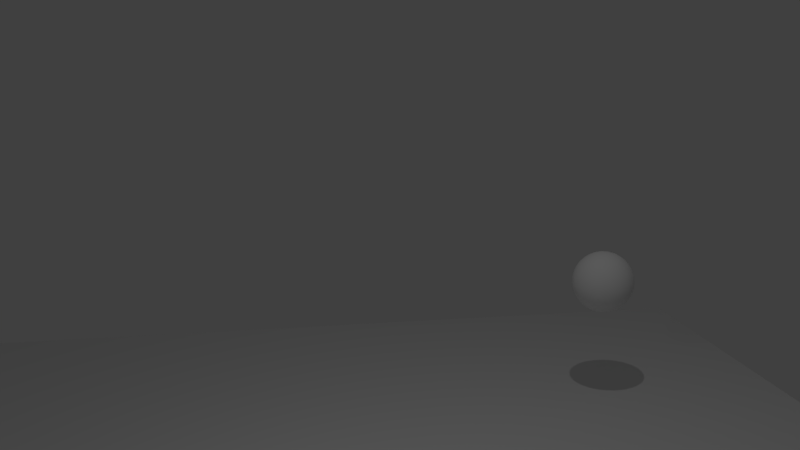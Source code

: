 # Source: labo.blend  (saved by Blender 2.78.0; exported with 4.5.12 LTS)
import bpy
from mathutils import Matrix  # noqa: F401  (used for matrix-valued properties, if any)

bpy.ops.wm.read_factory_settings(use_empty=True)
scene = bpy.context.scene
scene.name = 'Scene'

# ---- collections
col_collection_1 = bpy.data.collections.new('Collection 1'); scene.collection.children.link(col_collection_1)

# ---- materials (node trees are filled in below, after node groups)
mat_material_005 = bpy.data.materials.new('Material.005')
mat_material_005.alpha_threshold = 0.0
mat_material_005.use_transparent_shadow = False
mat_material_005.roughness = 0.5
mat_material_006 = bpy.data.materials.new('Material.006')
mat_material_006.alpha_threshold = 0.0
mat_material_006.use_transparent_shadow = False
mat_material_006.roughness = 0.5

# ---- material node trees

# ---- world
world_world = bpy.data.worlds.new('World'); scene.world = world_world
world_world.color = (0.05088, 0.05088, 0.05088)
world_world.use_sun_shadow = False
world_world.sun_shadow_jitter_overblur = 0.0
world_world.cycles.sampling_method = 'MANUAL'

# ---- cameras
cam_camera_001 = bpy.data.cameras.new('Camera.001')
cam_camera_001.clip_end = 100.0
cam_camera_001.lens = 35.0
cam_camera_001.sensor_width = 32.0
cam_camera_001.sensor_height = 18.0
cam_camera_001.display_size = 2.0
cam_camera_001.dof.focus_distance = 0.0
cam_camera_001.dof.aperture_fstop = 128.0
cam_camera_001.dof.aperture_blades = 6

# ---- lights
light_point = bpy.data.lights.new('Point', 'POINT')
light_point.transmission_factor = 0.0
light_point.energy = 500.0
light_point.shadow_buffer_clip_start = 0.5
light_point.shadow_soft_size = 0.1
light_point.shadow_maximum_resolution = 0.006
light_point.use_absolute_resolution = True
light_lamp = bpy.data.lights.new('Lamp', 'POINT')
light_lamp.transmission_factor = 0.0
light_lamp.cutoff_distance = 30.0
light_lamp.energy = 100.0
light_lamp.shadow_buffer_clip_start = 1.001
light_lamp.shadow_soft_size = 0.1
light_lamp.shadow_maximum_resolution = 0.006
light_lamp.use_absolute_resolution = True

# ---- meshes
me_sphere_069 = bpy.data.meshes.new('Sphere.069')
me_sphere_069.from_pydata([(0.03806, 0.1913, 0.9808), (0.07466, 0.3753, 0.9239), (0.1084, 0.5449, 0.8315), (0.1379, 0.6935, 0.7071), (0.1622, 0.8155, 0.5556), (0.1802, 0.9061, 0.3827), (0.1913, 0.9619, 0.1951), (0.1951, 0.9808, 7.55e-08), (0.1913, 0.9619, -0.1951), (0.1802, 0.9061, -0.3827), (0.1622, 0.8155, -0.5556), (0.1379, 0.6935, -0.7071), (0.1084, 0.5449, -0.8315), (0.07466, 0.3753, -0.9239), (0.03806, 0.1913, -0.9808), (0.07466, 0.1802, 0.9808), (0.1464, 0.3536, 0.9239), (0.2126, 0.5133, 0.8315), (0.2706, 0.6533, 0.7071), (0.3182, 0.7682, 0.5556), (0.3536, 0.8536, 0.3827), (0.3753, 0.9061, 0.1951), (0.3827, 0.9239, 7.55e-08), (0.3753, 0.9061, -0.1951), (0.3536, 0.8536, -0.3827), (0.3182, 0.7682, -0.5556), (0.2706, 0.6533, -0.7071), (0.2126, 0.5133, -0.8315), (0.1464, 0.3536, -0.9239), (0.07466, 0.1802, -0.9808), (0.1084, 0.1622, 0.9808), (0.2126, 0.3182, 0.9239), (0.3087, 0.4619, 0.8315), (0.3928, 0.5879, 0.7071), (0.4619, 0.6913, 0.5556), (0.5133, 0.7682, 0.3827), (0.5449, 0.8155, 0.1951), (0.5556, 0.8315, 7.55e-08), (0.5449, 0.8155, -0.1951), (0.5133, 0.7682, -0.3827), (0.4619, 0.6913, -0.5556), (0.3928, 0.5879, -0.7071), (0.3087, 0.4619, -0.8315), (0.2126, 0.3182, -0.9239), (0.1084, 0.1622, -0.9808), (0.1379, 0.1379, 0.9808), (0.2706, 0.2706, 0.9239), (0.3928, 0.3928, 0.8315), (0.5, 0.5, 0.7071), (0.5879, 0.5879, 0.5556), (0.6533, 0.6533, 0.3827), (0.6935, 0.6935, 0.1951), (0.7071, 0.7071, 7.55e-08), (0.6935, 0.6935, -0.1951), (0.6533, 0.6533, -0.3827), (0.5879, 0.5879, -0.5556), (0.5, 0.5, -0.7071), (0.3928, 0.3928, -0.8315), (0.2706, 0.2706, -0.9239), (0.1379, 0.1379, -0.9808), (0.1622, 0.1084, 0.9808), (0.3182, 0.2126, 0.9239), (0.4619, 0.3087, 0.8315), (0.5879, 0.3928, 0.7071), (0.6913, 0.4619, 0.5556), (0.7682, 0.5133, 0.3827), (0.8155, 0.5449, 0.1951), (0.8315, 0.5556, 7.55e-08), (0.8155, 0.5449, -0.1951), (0.7682, 0.5133, -0.3827), (0.6913, 0.4619, -0.5556), (0.5879, 0.3928, -0.7071), (0.4619, 0.3087, -0.8315), (0.3182, 0.2126, -0.9239), (0.1622, 0.1084, -0.9808), (0.0, -3.258e-07, -1.0), (0.1802, 0.07466, 0.9808), (0.3536, 0.1464, 0.9239), (0.5133, 0.2126, 0.8315), (0.6533, 0.2706, 0.7071), (0.7682, 0.3182, 0.5556), (0.8536, 0.3536, 0.3827), (0.9061, 0.3753, 0.1951), (0.9239, 0.3827, 7.55e-08), (0.9061, 0.3753, -0.1951), (0.8536, 0.3536, -0.3827), (0.7682, 0.3182, -0.5556), (0.6533, 0.2706, -0.7071), (0.5133, 0.2126, -0.8315), (0.3536, 0.1464, -0.9239), (0.1802, 0.07466, -0.9808), (0.1913, 0.03806, 0.9808), (0.3753, 0.07466, 0.9239), (0.5449, 0.1084, 0.8315), (0.6935, 0.1379, 0.7071), (0.8155, 0.1622, 0.5556), (0.9061, 0.1802, 0.3827), (0.9619, 0.1913, 0.1951), (0.9808, 0.1951, 7.55e-08), (0.9619, 0.1913, -0.1951), (0.9061, 0.1802, -0.3827), (0.8155, 0.1622, -0.5556), (0.6935, 0.1379, -0.7071), (0.5449, 0.1084, -0.8315), (0.3753, 0.07466, -0.9239), (0.1913, 0.03806, -0.9808), (0.1951, -3.266e-07, 0.9808), (0.3827, -3.192e-07, 0.9239), (0.5556, -3.117e-07, 0.8315), (0.7071, -3.192e-07, 0.7071), (0.8315, -3.341e-07, 0.5556), (0.9239, -2.745e-07, 0.3827), (0.9808, -3.937e-07, 0.1951), (1.0, -3.788e-07, 7.55e-08), (0.9808, -3.937e-07, -0.1951), (0.9239, -2.298e-07, -0.3827), (0.8315, -3.341e-07, -0.5556), (0.7071, -3.192e-07, -0.7071), (0.5556, -3.415e-07, -0.8315), (0.3827, -3.043e-07, -0.9239), (0.1951, -3.08e-07, -0.9808), (0.1913, -0.03806, 0.9808), (0.3753, -0.07466, 0.9239), (0.5449, -0.1084, 0.8315), (0.6935, -0.138, 0.7071), (0.8155, -0.1622, 0.5556), (0.9061, -0.1802, 0.3827), (0.9619, -0.1913, 0.1951), (0.9808, -0.1951, 7.55e-08), (0.9619, -0.1913, -0.1951), (0.9061, -0.1802, -0.3827), (0.8155, -0.1622, -0.5556), (0.6935, -0.138, -0.7071), (0.5449, -0.1084, -0.8315), (0.3753, -0.07466, -0.9239), (0.1913, -0.03806, -0.9808), (0.1802, -0.07466, 0.9808), (0.3536, -0.1464, 0.9239), (0.5133, -0.2126, 0.8315), (0.6533, -0.2706, 0.7071), (0.7682, -0.3182, 0.5556), (0.8536, -0.3536, 0.3827), (0.9061, -0.3753, 0.1951), (0.9239, -0.3827, 7.55e-08), (0.9061, -0.3753, -0.1951), (0.8536, -0.3536, -0.3827), (0.7682, -0.3182, -0.5556), (0.6533, -0.2706, -0.7071), (0.5133, -0.2126, -0.8315), (0.3536, -0.1464, -0.9239), (0.1802, -0.07466, -0.9808), (0.1622, -0.1084, 0.9808), (0.3182, -0.2126, 0.9239), (0.4619, -0.3087, 0.8315), (0.5879, -0.3928, 0.7071), (0.6913, -0.4619, 0.5556), (0.7682, -0.5133, 0.3827), (0.8155, -0.5449, 0.1951), (0.8315, -0.5556, 7.55e-08), (0.8155, -0.5449, -0.1951), (0.7682, -0.5133, -0.3827), (0.6913, -0.4619, -0.5556), (0.5879, -0.3928, -0.7071), (0.4619, -0.3087, -0.8315), (0.3182, -0.2126, -0.9239), (0.1622, -0.1084, -0.9808), (0.1379, -0.138, 0.9808), (0.2706, -0.2706, 0.9239), (0.3928, -0.3928, 0.8315), (0.5, -0.5, 0.7071), (0.5879, -0.5879, 0.5556), (0.6533, -0.6533, 0.3827), (0.6935, -0.6935, 0.1951), (0.7071, -0.7071, 7.55e-08), (0.6935, -0.6935, -0.1951), (0.6533, -0.6533, -0.3827), (0.5879, -0.5879, -0.5556), (0.5, -0.5, -0.7071), (0.3928, -0.3928, -0.8315), (0.2706, -0.2706, -0.9239), (0.1379, -0.138, -0.9808), (0.1084, -0.1622, 0.9808), (0.2126, -0.3182, 0.9239), (0.3087, -0.4619, 0.8315), (0.3928, -0.5879, 0.7071), (0.4619, -0.6913, 0.5556), (0.5133, -0.7682, 0.3827), (0.5449, -0.8155, 0.1951), (0.5556, -0.8315, 7.55e-08), (0.5449, -0.8155, -0.1951), (0.5133, -0.7682, -0.3827), (0.4619, -0.6913, -0.5556), (0.3928, -0.5879, -0.7071), (0.3087, -0.4619, -0.8315), (0.2126, -0.3182, -0.9239), (0.1084, -0.1622, -0.9808), (0.07466, -0.1802, 0.9808), (0.1464, -0.3536, 0.9239), (0.2126, -0.5133, 0.8315), (0.2706, -0.6533, 0.7071), (0.3182, -0.7682, 0.5556), (0.3536, -0.8536, 0.3827), (0.3753, -0.9061, 0.1951), (0.3827, -0.9239, 7.55e-08), (0.3753, -0.9061, -0.1951), (0.3536, -0.8536, -0.3827), (0.3182, -0.7682, -0.5556), (0.2706, -0.6533, -0.7071), (0.2126, -0.5133, -0.8315), (0.1464, -0.3536, -0.9239), (0.07466, -0.1802, -0.9808), (0.03806, -0.1913, 0.9808), (0.07466, -0.3753, 0.9239), (0.1084, -0.5449, 0.8315), (0.1379, -0.6935, 0.7071), (0.1622, -0.8155, 0.5556), (0.1802, -0.9061, 0.3827), (0.1913, -0.9619, 0.1951), (0.1951, -0.9808, 7.55e-08), (0.1913, -0.9619, -0.1951), (0.1802, -0.9061, -0.3827), (0.1622, -0.8155, -0.5556), (0.1379, -0.6935, -0.7071), (0.1084, -0.5449, -0.8315), (0.07466, -0.3753, -0.9239), (0.03806, -0.1913, -0.9808), (-7.212e-09, -0.1951, 0.9808), (4.122e-08, -0.3827, 0.9239), (2.632e-08, -0.5556, 0.8315), (-2.584e-08, -0.7071, 0.7071), (-8.544e-08, -0.8315, 0.5556), (6.357e-08, -0.9239, 0.3827), (-8.544e-08, -0.9808, 0.1951), (-1.003e-07, -1.0, 7.55e-08), (-8.544e-08, -0.9808, -0.1951), (6.357e-08, -0.9239, -0.3827), (-8.544e-08, -0.8315, -0.5556), (-2.584e-08, -0.7071, -0.7071), (-1.094e-08, -0.5556, -0.8315), (3.964e-09, -0.3827, -0.9239), (3.964e-09, -0.1951, -0.9808), (-0.03806, -0.1913, 0.9808), (-0.07466, -0.3753, 0.9239), (-0.1084, -0.5449, 0.8315), (-0.1379, -0.6935, 0.7071), (-0.1622, -0.8155, 0.5556), (-0.1802, -0.9061, 0.3827), (-0.1913, -0.9619, 0.1951), (-0.1951, -0.9808, 7.55e-08), (-0.1913, -0.9619, -0.1951), (-0.1802, -0.9061, -0.3827), (-0.1622, -0.8155, -0.5556), (-0.1379, -0.6935, -0.7071), (-0.1084, -0.5449, -0.8315), (-0.07466, -0.3753, -0.9239), (-0.03806, -0.1913, -0.9808), (-0.07466, -0.1802, 0.9808), (-0.1464, -0.3536, 0.9239), (-0.2126, -0.5133, 0.8315), (-0.2706, -0.6533, 0.7071), (-0.3182, -0.7682, 0.5556), (-0.3536, -0.8536, 0.3827), (-0.3753, -0.9061, 0.1951), (-0.3827, -0.9239, 7.55e-08), (-0.3753, -0.9061, -0.1951), (-0.3536, -0.8536, -0.3827), (-0.3182, -0.7682, -0.5556), (-0.2706, -0.6533, -0.7071), (-0.2126, -0.5133, -0.8315), (-0.1464, -0.3536, -0.9239), (-0.07466, -0.1802, -0.9808), (-1.81e-07, -5.968e-07, 1.0), (-0.1084, -0.1622, 0.9808), (-0.2126, -0.3182, 0.9239), (-0.3087, -0.4619, 0.8315), (-0.3928, -0.5879, 0.7071), (-0.4619, -0.6913, 0.5556), (-0.5133, -0.7682, 0.3827), (-0.5449, -0.8155, 0.1951), (-0.5556, -0.8315, 7.55e-08), (-0.5449, -0.8155, -0.1951), (-0.5133, -0.7682, -0.3827), (-0.4619, -0.6913, -0.5556), (-0.3928, -0.5879, -0.7071), (-0.3087, -0.4619, -0.8315), (-0.2126, -0.3182, -0.9239), (-0.1084, -0.1622, -0.9808), (-0.1379, -0.138, 0.9808), (-0.2706, -0.2706, 0.9239), (-0.3928, -0.3928, 0.8315), (-0.5, -0.5, 0.7071), (-0.5879, -0.5879, 0.5556), (-0.6533, -0.6533, 0.3827), (-0.6935, -0.6935, 0.1951), (-0.7071, -0.7071, 7.55e-08), (-0.6935, -0.6935, -0.1951), (-0.6533, -0.6533, -0.3827), (-0.5879, -0.5879, -0.5556), (-0.5, -0.5, -0.7071), (-0.3928, -0.3928, -0.8315), (-0.2706, -0.2706, -0.9239), (-0.1379, -0.1379, -0.9808), (-0.1622, -0.1084, 0.9808), (-0.3182, -0.2126, 0.9239), (-0.4619, -0.3087, 0.8315), (-0.5879, -0.3928, 0.7071), (-0.6913, -0.4619, 0.5556), (-0.7682, -0.5133, 0.3827), (-0.8155, -0.5449, 0.1951), (-0.8315, -0.5556, 7.55e-08), (-0.8155, -0.5449, -0.1951), (-0.7682, -0.5133, -0.3827), (-0.6913, -0.4619, -0.5556), (-0.5879, -0.3928, -0.7071), (-0.4619, -0.3087, -0.8315), (-0.3182, -0.2126, -0.9239), (-0.1622, -0.1084, -0.9808), (-0.1802, -0.07466, 0.9808), (-0.3536, -0.1464, 0.9239), (-0.5133, -0.2126, 0.8315), (-0.6533, -0.2706, 0.7071), (-0.7682, -0.3182, 0.5556), (-0.8536, -0.3536, 0.3827), (-0.9061, -0.3753, 0.1951), (-0.9239, -0.3827, 7.55e-08), (-0.9061, -0.3753, -0.1951), (-0.8536, -0.3536, -0.3827), (-0.7682, -0.3182, -0.5556), (-0.6533, -0.2706, -0.7071), (-0.5133, -0.2126, -0.8315), (-0.3536, -0.1464, -0.9239), (-0.1802, -0.07466, -0.9808), (-0.1913, -0.03806, 0.9808), (-0.3753, -0.07466, 0.9239), (-0.5449, -0.1084, 0.8315), (-0.6935, -0.1379, 0.7071), (-0.8155, -0.1622, 0.5556), (-0.9061, -0.1802, 0.3827), (-0.9619, -0.1913, 0.1951), (-0.9808, -0.1951, 7.55e-08), (-0.9619, -0.1913, -0.1951), (-0.9061, -0.1802, -0.3827), (-0.8155, -0.1622, -0.5556), (-0.6935, -0.1379, -0.7071), (-0.5449, -0.1084, -0.8315), (-0.3753, -0.07466, -0.9239), (-0.1913, -0.03806, -0.9808), (-0.1951, -3.117e-07, 0.9808), (-0.3827, -2.819e-07, 0.9239), (-0.5556, -2.819e-07, 0.8315), (-0.7071, -1.851e-07, 0.7071), (-0.8315, -1.404e-07, 0.5556), (-0.9239, -3.192e-07, 0.3827), (-0.9808, -9.567e-08, 0.1951), (-1.0, -1.404e-07, 7.55e-08), (-0.9808, -9.567e-08, -0.1951), (-0.9239, -3.192e-07, -0.3827), (-0.8315, -1.404e-07, -0.5556), (-0.7071, -1.851e-07, -0.7071), (-0.5556, -2.596e-07, -0.8315), (-0.3827, -2.521e-07, -0.9239), (-0.1951, -3.155e-07, -0.9808), (-0.1913, 0.03806, 0.9808), (-0.3753, 0.07466, 0.9239), (-0.5449, 0.1084, 0.8315), (-0.6935, 0.1379, 0.7071), (-0.8155, 0.1622, 0.5556), (-0.9061, 0.1802, 0.3827), (-0.9619, 0.1913, 0.1951), (-0.9808, 0.1951, 7.55e-08), (-0.9619, 0.1913, -0.1951), (-0.9061, 0.1802, -0.3827), (-0.8155, 0.1622, -0.5556), (-0.6935, 0.1379, -0.7071), (-0.5449, 0.1084, -0.8315), (-0.3753, 0.07466, -0.9239), (-0.1913, 0.03806, -0.9808), (-0.1802, 0.07466, 0.9808), (-0.3536, 0.1464, 0.9239), (-0.5133, 0.2126, 0.8315), (-0.6533, 0.2706, 0.7071), (-0.7682, 0.3182, 0.5556), (-0.8536, 0.3536, 0.3827), (-0.9061, 0.3753, 0.1951), (-0.9239, 0.3827, 7.55e-08), (-0.9061, 0.3753, -0.1951), (-0.8536, 0.3536, -0.3827), (-0.7682, 0.3182, -0.5556), (-0.6533, 0.2706, -0.7071), (-0.5133, 0.2126, -0.8315), (-0.3536, 0.1464, -0.9239), (-0.1802, 0.07466, -0.9808), (-0.1622, 0.1084, 0.9808), (-0.3182, 0.2126, 0.9239), (-0.4619, 0.3087, 0.8315), (-0.5879, 0.3928, 0.7071), (-0.6913, 0.4619, 0.5556), (-0.7682, 0.5133, 0.3827), (-0.8155, 0.5449, 0.1951), (-0.8315, 0.5556, 7.55e-08), (-0.8155, 0.5449, -0.1951), (-0.7682, 0.5133, -0.3827), (-0.6913, 0.4619, -0.5556), (-0.5879, 0.3928, -0.7071), (-0.4619, 0.3087, -0.8315), (-0.3182, 0.2126, -0.9239), (-0.1622, 0.1084, -0.9808), (-0.1379, 0.1379, 0.9808), (-0.2706, 0.2706, 0.9239), (-0.3928, 0.3928, 0.8315), (-0.5, 0.5, 0.7071), (-0.5879, 0.5879, 0.5556), (-0.6533, 0.6533, 0.3827), (-0.6935, 0.6935, 0.1951), (-0.7071, 0.7071, 7.55e-08), (-0.6935, 0.6935, -0.1951), (-0.6533, 0.6533, -0.3827), (-0.5879, 0.5879, -0.5556), (-0.5, 0.5, -0.7071), (-0.3928, 0.3928, -0.8315), (-0.2706, 0.2706, -0.9239), (-0.1379, 0.1379, -0.9808), (-0.1084, 0.1622, 0.9808), (-0.2126, 0.3182, 0.9239), (-0.3087, 0.4619, 0.8315), (-0.3928, 0.5879, 0.7071), (-0.4619, 0.6913, 0.5556), (-0.5133, 0.7682, 0.3827), (-0.5449, 0.8155, 0.1951), (-0.5556, 0.8315, 7.55e-08), (-0.5449, 0.8155, -0.1951), (-0.5133, 0.7682, -0.3827), (-0.4619, 0.6913, -0.5556), (-0.3928, 0.5879, -0.7071), (-0.3087, 0.4619, -0.8315), (-0.2126, 0.3182, -0.9239), (-0.1084, 0.1622, -0.9808), (-0.07466, 0.1802, 0.9808), (-0.1464, 0.3536, 0.9239), (-0.2126, 0.5133, 0.8315), (-0.2706, 0.6533, 0.7071), (-0.3182, 0.7682, 0.5556), (-0.3536, 0.8536, 0.3827), (-0.3753, 0.9061, 0.1951), (-0.3827, 0.9239, 7.55e-08), (-0.3753, 0.9061, -0.1951), (-0.3536, 0.8536, -0.3827), (-0.3182, 0.7682, -0.5556), (-0.2706, 0.6533, -0.7071), (-0.2126, 0.5133, -0.8315), (-0.1464, 0.3536, -0.9239), (-0.07466, 0.1802, -0.9808), (-0.03806, 0.1913, 0.9808), (-0.07466, 0.3753, 0.9239), (-0.1084, 0.5449, 0.8315), (-0.1379, 0.6935, 0.7071), (-0.1622, 0.8155, 0.5556), (-0.1802, 0.9061, 0.3827), (-0.1913, 0.9619, 0.1951), (-0.1951, 0.9808, 7.55e-08), (-0.1913, 0.9619, -0.1951), (-0.1802, 0.9061, -0.3827), (-0.1622, 0.8155, -0.5556), (-0.1379, 0.6935, -0.7071), (-0.1084, 0.5449, -0.8315), (-0.07466, 0.3753, -0.9239), (-0.03806, 0.1913, -0.9808), (3.749e-08, 0.1951, 0.9808), (7.847e-08, 0.3827, 0.9239), (1.083e-07, 0.5556, 0.8315), (1.53e-07, 0.7071, 0.7071), (2.722e-07, 0.8315, 0.5556), (6.357e-08, 0.9239, 0.3827), (2.573e-07, 0.9808, 0.1951), (2.722e-07, 1.0, 7.55e-08), (2.573e-07, 0.9808, -0.1951), (6.357e-08, 0.9239, -0.3827), (2.722e-07, 0.8315, -0.5556), (1.53e-07, 0.7071, -0.7071), (1.232e-07, 0.5556, -0.8315), (7.847e-08, 0.3827, -0.9239), (1.514e-08, 0.1951, -0.9808)], [], [(474, 473, 6, 7), (467, 271, 0), (75, 481, 14), (475, 474, 7, 8), (468, 467, 0, 1), (476, 475, 8, 9), (469, 468, 1, 2), (477, 476, 9, 10), (470, 469, 2, 3), (478, 477, 10, 11), (471, 470, 3, 4), (479, 478, 11, 12), (472, 471, 4, 5), (480, 479, 12, 13), (473, 472, 5, 6), (481, 480, 13, 14), (6, 5, 20, 21), (14, 13, 28, 29), (7, 6, 21, 22), (0, 271, 15), (75, 14, 29), (8, 7, 22, 23), (1, 0, 15, 16), (9, 8, 23, 24), (2, 1, 16, 17), (10, 9, 24, 25), (3, 2, 17, 18), (11, 10, 25, 26), (4, 3, 18, 19), (12, 11, 26, 27), (5, 4, 19, 20), (13, 12, 27, 28), (25, 24, 39, 40), (18, 17, 32, 33), (26, 25, 40, 41), (19, 18, 33, 34), (27, 26, 41, 42), (20, 19, 34, 35), (28, 27, 42, 43), (21, 20, 35, 36), (29, 28, 43, 44), (22, 21, 36, 37), (15, 271, 30), (75, 29, 44), (23, 22, 37, 38), (16, 15, 30, 31), (24, 23, 38, 39), (17, 16, 31, 32), (44, 43, 58, 59), (37, 36, 51, 52), (30, 271, 45), (75, 44, 59), (38, 37, 52, 53), (31, 30, 45, 46), (39, 38, 53, 54), (32, 31, 46, 47), (40, 39, 54, 55), (33, 32, 47, 48), (41, 40, 55, 56), (34, 33, 48, 49), (42, 41, 56, 57), (35, 34, 49, 50), (43, 42, 57, 58), (36, 35, 50, 51), (48, 47, 62, 63), (56, 55, 70, 71), (49, 48, 63, 64), (57, 56, 71, 72), (50, 49, 64, 65), (58, 57, 72, 73), (51, 50, 65, 66), (59, 58, 73, 74), (52, 51, 66, 67), (45, 271, 60), (75, 59, 74), (53, 52, 67, 68), (46, 45, 60, 61), (54, 53, 68, 69), (47, 46, 61, 62), (55, 54, 69, 70), (67, 66, 82, 83), (60, 271, 76), (75, 74, 90), (68, 67, 83, 84), (61, 60, 76, 77), (69, 68, 84, 85), (62, 61, 77, 78), (70, 69, 85, 86), (63, 62, 78, 79), (71, 70, 86, 87), (64, 63, 79, 80), (72, 71, 87, 88), (65, 64, 80, 81), (73, 72, 88, 89), (66, 65, 81, 82), (74, 73, 89, 90), (87, 86, 101, 102), (80, 79, 94, 95), (88, 87, 102, 103), (81, 80, 95, 96), (89, 88, 103, 104), (82, 81, 96, 97), (90, 89, 104, 105), (83, 82, 97, 98), (76, 271, 91), (75, 90, 105), (84, 83, 98, 99), (77, 76, 91, 92), (85, 84, 99, 100), (78, 77, 92, 93), (86, 85, 100, 101), (79, 78, 93, 94), (75, 105, 120), (99, 98, 113, 114), (92, 91, 106, 107), (100, 99, 114, 115), (93, 92, 107, 108), (101, 100, 115, 116), (94, 93, 108, 109), (102, 101, 116, 117), (95, 94, 109, 110), (103, 102, 117, 118), (96, 95, 110, 111), (104, 103, 118, 119), (97, 96, 111, 112), (105, 104, 119, 120), (98, 97, 112, 113), (91, 271, 106), (118, 117, 132, 133), (111, 110, 125, 126), (119, 118, 133, 134), (112, 111, 126, 127), (120, 119, 134, 135), (113, 112, 127, 128), (106, 271, 121), (75, 120, 135), (114, 113, 128, 129), (107, 106, 121, 122), (115, 114, 129, 130), (108, 107, 122, 123), (116, 115, 130, 131), (109, 108, 123, 124), (117, 116, 131, 132), (110, 109, 124, 125), (122, 121, 136, 137), (130, 129, 144, 145), (123, 122, 137, 138), (131, 130, 145, 146), (124, 123, 138, 139), (132, 131, 146, 147), (125, 124, 139, 140), (133, 132, 147, 148), (126, 125, 140, 141), (134, 133, 148, 149), (127, 126, 141, 142), (135, 134, 149, 150), (128, 127, 142, 143), (121, 271, 136), (75, 135, 150), (129, 128, 143, 144), (141, 140, 155, 156), (149, 148, 163, 164), (142, 141, 156, 157), (150, 149, 164, 165), (143, 142, 157, 158), (136, 271, 151), (75, 150, 165), (144, 143, 158, 159), (137, 136, 151, 152), (145, 144, 159, 160), (138, 137, 152, 153), (146, 145, 160, 161), (139, 138, 153, 154), (147, 146, 161, 162), (140, 139, 154, 155), (148, 147, 162, 163), (160, 159, 174, 175), (153, 152, 167, 168), (161, 160, 175, 176), (154, 153, 168, 169), (162, 161, 176, 177), (155, 154, 169, 170), (163, 162, 177, 178), (156, 155, 170, 171), (164, 163, 178, 179), (157, 156, 171, 172), (165, 164, 179, 180), (158, 157, 172, 173), (151, 271, 166), (75, 165, 180), (159, 158, 173, 174), (152, 151, 166, 167), (179, 178, 193, 194), (172, 171, 186, 187), (180, 179, 194, 195), (173, 172, 187, 188), (166, 271, 181), (75, 180, 195), (174, 173, 188, 189), (167, 166, 181, 182), (175, 174, 189, 190), (168, 167, 182, 183), (176, 175, 190, 191), (169, 168, 183, 184), (177, 176, 191, 192), (170, 169, 184, 185), (178, 177, 192, 193), (171, 170, 185, 186), (183, 182, 197, 198), (191, 190, 205, 206), (184, 183, 198, 199), (192, 191, 206, 207), (185, 184, 199, 200), (193, 192, 207, 208), (186, 185, 200, 201), (194, 193, 208, 209), (187, 186, 201, 202), (195, 194, 209, 210), (188, 187, 202, 203), (181, 271, 196), (75, 195, 210), (189, 188, 203, 204), (182, 181, 196, 197), (190, 189, 204, 205), (202, 201, 216, 217), (210, 209, 224, 225), (203, 202, 217, 218), (196, 271, 211), (75, 210, 225), (204, 203, 218, 219), (197, 196, 211, 212), (205, 204, 219, 220), (198, 197, 212, 213), (206, 205, 220, 221), (199, 198, 213, 214), (207, 206, 221, 222), (200, 199, 214, 215), (208, 207, 222, 223), (201, 200, 215, 216), (209, 208, 223, 224), (221, 220, 235, 236), (214, 213, 228, 229), (222, 221, 236, 237), (215, 214, 229, 230), (223, 222, 237, 238), (216, 215, 230, 231), (224, 223, 238, 239), (217, 216, 231, 232), (225, 224, 239, 240), (218, 217, 232, 233), (211, 271, 226), (75, 225, 240), (219, 218, 233, 234), (212, 211, 226, 227), (220, 219, 234, 235), (213, 212, 227, 228), (240, 239, 254, 255), (233, 232, 247, 248), (226, 271, 241), (75, 240, 255), (234, 233, 248, 249), (227, 226, 241, 242), (235, 234, 249, 250), (228, 227, 242, 243), (236, 235, 250, 251), (229, 228, 243, 244), (237, 236, 251, 252), (230, 229, 244, 245), (238, 237, 252, 253), (231, 230, 245, 246), (239, 238, 253, 254), (232, 231, 246, 247), (252, 251, 266, 267), (245, 244, 259, 260), (253, 252, 267, 268), (246, 245, 260, 261), (254, 253, 268, 269), (247, 246, 261, 262), (255, 254, 269, 270), (248, 247, 262, 263), (241, 271, 256), (75, 255, 270), (249, 248, 263, 264), (242, 241, 256, 257), (250, 249, 264, 265), (243, 242, 257, 258), (251, 250, 265, 266), (244, 243, 258, 259), (256, 271, 272), (75, 270, 286), (264, 263, 279, 280), (257, 256, 272, 273), (265, 264, 280, 281), (258, 257, 273, 274), (266, 265, 281, 282), (259, 258, 274, 275), (267, 266, 282, 283), (260, 259, 275, 276), (268, 267, 283, 284), (261, 260, 276, 277), (269, 268, 284, 285), (262, 261, 277, 278), (270, 269, 285, 286), (263, 262, 278, 279), (276, 275, 290, 291), (284, 283, 298, 299), (277, 276, 291, 292), (285, 284, 299, 300), (278, 277, 292, 293), (286, 285, 300, 301), (279, 278, 293, 294), (272, 271, 287), (75, 286, 301), (280, 279, 294, 295), (273, 272, 287, 288), (281, 280, 295, 296), (274, 273, 288, 289), (282, 281, 296, 297), (275, 274, 289, 290), (283, 282, 297, 298), (295, 294, 309, 310), (288, 287, 302, 303), (296, 295, 310, 311), (289, 288, 303, 304), (297, 296, 311, 312), (290, 289, 304, 305), (298, 297, 312, 313), (291, 290, 305, 306), (299, 298, 313, 314), (292, 291, 306, 307), (300, 299, 314, 315), (293, 292, 307, 308), (301, 300, 315, 316), (294, 293, 308, 309), (287, 271, 302), (75, 301, 316), (314, 313, 328, 329), (307, 306, 321, 322), (315, 314, 329, 330), (308, 307, 322, 323), (316, 315, 330, 331), (309, 308, 323, 324), (302, 271, 317), (75, 316, 331), (310, 309, 324, 325), (303, 302, 317, 318), (311, 310, 325, 326), (304, 303, 318, 319), (312, 311, 326, 327), (305, 304, 319, 320), (313, 312, 327, 328), (306, 305, 320, 321), (318, 317, 332, 333), (326, 325, 340, 341), (319, 318, 333, 334), (327, 326, 341, 342), (320, 319, 334, 335), (328, 327, 342, 343), (321, 320, 335, 336), (329, 328, 343, 344), (322, 321, 336, 337), (330, 329, 344, 345), (323, 322, 337, 338), (331, 330, 345, 346), (324, 323, 338, 339), (317, 271, 332), (75, 331, 346), (325, 324, 339, 340), (337, 336, 351, 352), (345, 344, 359, 360), (338, 337, 352, 353), (346, 345, 360, 361), (339, 338, 353, 354), (332, 271, 347), (75, 346, 361), (340, 339, 354, 355), (333, 332, 347, 348), (341, 340, 355, 356), (334, 333, 348, 349), (342, 341, 356, 357), (335, 334, 349, 350), (343, 342, 357, 358), (336, 335, 350, 351), (344, 343, 358, 359), (356, 355, 370, 371), (349, 348, 363, 364), (357, 356, 371, 372), (350, 349, 364, 365), (358, 357, 372, 373), (351, 350, 365, 366), (359, 358, 373, 374), (352, 351, 366, 367), (360, 359, 374, 375), (353, 352, 367, 368), (361, 360, 375, 376), (354, 353, 368, 369), (347, 271, 362), (75, 361, 376), (355, 354, 369, 370), (348, 347, 362, 363), (375, 374, 389, 390), (368, 367, 382, 383), (376, 375, 390, 391), (369, 368, 383, 384), (362, 271, 377), (75, 376, 391), (370, 369, 384, 385), (363, 362, 377, 378), (371, 370, 385, 386), (364, 363, 378, 379), (372, 371, 386, 387), (365, 364, 379, 380), (373, 372, 387, 388), (366, 365, 380, 381), (374, 373, 388, 389), (367, 366, 381, 382), (387, 386, 401, 402), (380, 379, 394, 395), (388, 387, 402, 403), (381, 380, 395, 396), (389, 388, 403, 404), (382, 381, 396, 397), (390, 389, 404, 405), (383, 382, 397, 398), (391, 390, 405, 406), (384, 383, 398, 399), (377, 271, 392), (75, 391, 406), (385, 384, 399, 400), (378, 377, 392, 393), (386, 385, 400, 401), (379, 378, 393, 394), (406, 405, 420, 421), (399, 398, 413, 414), (392, 271, 407), (75, 406, 421), (400, 399, 414, 415), (393, 392, 407, 408), (401, 400, 415, 416), (394, 393, 408, 409), (402, 401, 416, 417), (395, 394, 409, 410), (403, 402, 417, 418), (396, 395, 410, 411), (404, 403, 418, 419), (397, 396, 411, 412), (405, 404, 419, 420), (398, 397, 412, 413), (410, 409, 424, 425), (418, 417, 432, 433), (411, 410, 425, 426), (419, 418, 433, 434), (412, 411, 426, 427), (420, 419, 434, 435), (413, 412, 427, 428), (421, 420, 435, 436), (414, 413, 428, 429), (407, 271, 422), (75, 421, 436), (415, 414, 429, 430), (408, 407, 422, 423), (416, 415, 430, 431), (409, 408, 423, 424), (417, 416, 431, 432), (429, 428, 443, 444), (422, 271, 437), (75, 436, 451), (430, 429, 444, 445), (423, 422, 437, 438), (431, 430, 445, 446), (424, 423, 438, 439), (432, 431, 446, 447), (425, 424, 439, 440), (433, 432, 447, 448), (426, 425, 440, 441), (434, 433, 448, 449), (427, 426, 441, 442), (435, 434, 449, 450), (428, 427, 442, 443), (436, 435, 450, 451), (448, 447, 462, 463), (441, 440, 455, 456), (449, 448, 463, 464), (442, 441, 456, 457), (450, 449, 464, 465), (443, 442, 457, 458), (451, 450, 465, 466), (444, 443, 458, 459), (437, 271, 452), (75, 451, 466), (445, 444, 459, 460), (438, 437, 452, 453), (446, 445, 460, 461), (439, 438, 453, 454), (447, 446, 461, 462), (440, 439, 454, 455), (452, 271, 467), (75, 466, 481), (460, 459, 474, 475), (453, 452, 467, 468), (461, 460, 475, 476), (454, 453, 468, 469), (462, 461, 476, 477), (455, 454, 469, 470), (463, 462, 477, 478), (456, 455, 470, 471), (464, 463, 478, 479), (457, 456, 471, 472), (465, 464, 479, 480), (458, 457, 472, 473), (466, 465, 480, 481), (459, 458, 473, 474)])
me_sphere_069.polygons.foreach_set('use_smooth', [True] * 512)
_uv = me_sphere_069.uv_layers.new(name='UVMap')
_uv.uv.foreach_set('vector', [0.8084, 0.4306, 0.8044, 0.4921, 0.7831, 0.4825, 0.7861, 0.4206, 0.7611, 0.8559, 0.7289, 0.9095, 0.7521, 0.8516, 0.3774, 0.09048, 0.2923, 0.05769, 0.2992, 0.04594, 0.8128, 0.3692, 0.8084, 0.4306, 0.7861, 0.4206, 0.7894, 0.3587, 0.7762, 0.7973, 0.7611, 0.8559, 0.7521, 0.8516, 0.7627, 0.7911, 0.8179, 0.3081, 0.8128, 0.3692, 0.7894, 0.3587, 0.7934, 0.297, 0.7851, 0.7371, 0.7762, 0.7973, 0.7627, 0.7911, 0.769, 0.7298, 0.8247, 0.2473, 0.8179, 0.3081, 0.7934, 0.297, 0.7988, 0.2355, 0.7913, 0.6762, 0.7851, 0.7371, 0.769, 0.7298, 0.7735, 0.6682, 0.8347, 0.1874, 0.8247, 0.2473, 0.7988, 0.2355, 0.807, 0.1746, 0.7962, 0.615, 0.7913, 0.6762, 0.7735, 0.6682, 0.7771, 0.6064, 0.8525, 0.1296, 0.8347, 0.1874, 0.807, 0.1746, 0.8228, 0.1151, 0.8005, 0.5536, 0.7962, 0.615, 0.7771, 0.6064, 0.7802, 0.5444, 0.8936, 0.07873, 0.8525, 0.1296, 0.8228, 0.1151, 0.8665, 0.06165, 0.8044, 0.4921, 0.8005, 0.5536, 0.7802, 0.5444, 0.7831, 0.4825, 0.2923, 0.05769, 0.1905, 0.07873, 0.1635, 0.06165, 0.2992, 0.04594, 0.7831, 0.4825, 0.7802, 0.5444, 0.7598, 0.5382, 0.7616, 0.4759, 1.002, 0.04594, 0.8665, 0.06165, 0.8277, 0.04636, 1.02, 0.03564, 0.7861, 0.4206, 0.7831, 0.4825, 0.7616, 0.4759, 0.7635, 0.4136, 0.7521, 0.8516, 0.7289, 0.9095, 0.7429, 0.8487, 0.3774, 0.09048, 0.2992, 0.04594, 0.3173, 0.03564, 0.7894, 0.3587, 0.7861, 0.4206, 0.7635, 0.4136, 0.7656, 0.3513, 0.7627, 0.7911, 0.7521, 0.8516, 0.7429, 0.8487, 0.7493, 0.7869, 0.7934, 0.297, 0.7894, 0.3587, 0.7656, 0.3513, 0.7681, 0.2891, 0.769, 0.7298, 0.7627, 0.7911, 0.7493, 0.7869, 0.7531, 0.7249, 0.7988, 0.2355, 0.7934, 0.297, 0.7681, 0.2891, 0.7716, 0.227, 0.7735, 0.6682, 0.769, 0.7298, 0.7531, 0.7249, 0.7558, 0.6627, 0.807, 0.1746, 0.7988, 0.2355, 0.7716, 0.227, 0.7771, 0.1652, 0.7771, 0.6064, 0.7735, 0.6682, 0.7558, 0.6627, 0.7579, 0.6004, 0.8228, 0.1151, 0.807, 0.1746, 0.7771, 0.1652, 0.7884, 0.104, 0.7802, 0.5444, 0.7771, 0.6064, 0.7579, 0.6004, 0.7598, 0.5382, 0.8665, 0.06165, 0.8228, 0.1151, 0.7884, 0.104, 0.8277, 0.04636, 0.7716, 0.227, 0.7681, 0.2891, 0.7423, 0.2851, 0.7435, 0.2226, 0.7558, 0.6627, 0.7531, 0.7249, 0.7371, 0.7224, 0.738, 0.6599, 0.7771, 0.1652, 0.7716, 0.227, 0.7435, 0.2226, 0.7455, 0.1602, 0.7579, 0.6004, 0.7558, 0.6627, 0.738, 0.6599, 0.7388, 0.5974, 0.7884, 0.104, 0.7771, 0.1652, 0.7455, 0.1602, 0.7498, 0.09786, 0.7598, 0.5382, 0.7579, 0.6004, 0.7388, 0.5974, 0.7394, 0.5349, 0.8277, 0.04636, 0.7884, 0.104, 0.7498, 0.09786, 0.7679, 0.0361, 0.7616, 0.4759, 0.7598, 0.5382, 0.7394, 0.5349, 0.7401, 0.4725, 1.02, 0.03564, 0.8277, 0.04636, 0.7679, 0.0361, 1.056, 0.02897, 0.7635, 0.4136, 0.7616, 0.4759, 0.7401, 0.4725, 0.7407, 0.41, 0.7429, 0.8487, 0.7289, 0.9095, 0.7337, 0.8472, 0.3774, 0.09048, 0.3173, 0.03564, 0.353, 0.02897, 0.7656, 0.3513, 0.7635, 0.4136, 0.7407, 0.41, 0.7414, 0.3475, 0.7493, 0.7869, 0.7429, 0.8487, 0.7337, 0.8472, 0.7358, 0.7848, 0.7681, 0.2891, 0.7656, 0.3513, 0.7414, 0.3475, 0.7423, 0.2851, 0.7531, 0.7249, 0.7493, 0.7869, 0.7358, 0.7848, 0.7371, 0.7224, 1.056, 0.02897, 0.7679, 0.0361, 0.6921, 0.03592, 1.104, 0.02886, 0.7407, 0.41, 0.7401, 0.4725, 0.7184, 0.4724, 0.7178, 0.4099, 0.7337, 0.8472, 0.7289, 0.9095, 0.7244, 0.8472, 0.3774, 0.09048, 0.353, 0.02897, 0.4005, 0.02886, 0.7414, 0.3475, 0.7407, 0.41, 0.7178, 0.4099, 0.7171, 0.3475, 0.7358, 0.7848, 0.7337, 0.8472, 0.7244, 0.8472, 0.7224, 0.7848, 0.7423, 0.2851, 0.7414, 0.3475, 0.7171, 0.3475, 0.7163, 0.285, 0.7371, 0.7224, 0.7358, 0.7848, 0.7224, 0.7848, 0.7212, 0.7223, 0.7435, 0.2226, 0.7423, 0.2851, 0.7163, 0.285, 0.7151, 0.2225, 0.738, 0.6599, 0.7371, 0.7224, 0.7212, 0.7223, 0.7203, 0.6598, 0.7455, 0.1602, 0.7435, 0.2226, 0.7151, 0.2225, 0.7133, 0.1601, 0.7388, 0.5974, 0.738, 0.6599, 0.7203, 0.6598, 0.7196, 0.5974, 0.7498, 0.09786, 0.7455, 0.1602, 0.7133, 0.1601, 0.7093, 0.09777, 0.7394, 0.5349, 0.7388, 0.5974, 0.7196, 0.5974, 0.719, 0.5349, 0.7679, 0.0361, 0.7498, 0.09786, 0.7093, 0.09777, 0.6921, 0.03592, 0.7401, 0.4725, 0.7394, 0.5349, 0.719, 0.5349, 0.7184, 0.4724, 0.7203, 0.6598, 0.7212, 0.7223, 0.7053, 0.7248, 0.7026, 0.6626, 0.7133, 0.1601, 0.7151, 0.2225, 0.687, 0.2269, 0.6816, 0.165, 0.7196, 0.5974, 0.7203, 0.6598, 0.7026, 0.6626, 0.7005, 0.6003, 0.7093, 0.09777, 0.7133, 0.1601, 0.6816, 0.165, 0.6705, 0.1038, 0.719, 0.5349, 0.7196, 0.5974, 0.7005, 0.6003, 0.6986, 0.538, 0.6921, 0.03592, 0.7093, 0.09777, 0.6705, 0.1038, 0.6315, 0.04596, 0.7184, 0.4724, 0.719, 0.5349, 0.6986, 0.538, 0.6968, 0.4757, 0.4005, 0.02886, 0.6921, 0.03592, 0.6315, 0.04596, 0.4367, 0.03538, 0.7178, 0.4099, 0.7184, 0.4724, 0.6968, 0.4757, 0.695, 0.4134, 0.7244, 0.8472, 0.7289, 0.9095, 0.7152, 0.8486, 0.3774, 0.09048, 0.4005, 0.02886, 0.4367, 0.03538, 0.7171, 0.3475, 0.7178, 0.4099, 0.695, 0.4134, 0.693, 0.3512, 0.7224, 0.7848, 0.7244, 0.8472, 0.7152, 0.8486, 0.709, 0.7868, 0.7163, 0.285, 0.7171, 0.3475, 0.693, 0.3512, 0.6905, 0.289, 0.7212, 0.7223, 0.7224, 0.7848, 0.709, 0.7868, 0.7053, 0.7248, 0.7151, 0.2225, 0.7163, 0.285, 0.6905, 0.289, 0.687, 0.2269, 0.695, 0.4134, 0.6968, 0.4757, 0.6754, 0.4823, 0.6724, 0.4203, 0.7152, 0.8486, 0.7289, 0.9095, 0.706, 0.8515, 0.3774, 0.09048, 0.4367, 0.03538, 0.4552, 0.0456, 0.693, 0.3512, 0.695, 0.4134, 0.6724, 0.4203, 0.6691, 0.3584, 0.709, 0.7868, 0.7152, 0.8486, 0.706, 0.8515, 0.6955, 0.791, 0.6905, 0.289, 0.693, 0.3512, 0.6691, 0.3584, 0.6652, 0.2967, 0.7053, 0.7248, 0.709, 0.7868, 0.6955, 0.791, 0.6893, 0.7297, 0.687, 0.2269, 0.6905, 0.289, 0.6652, 0.2967, 0.6598, 0.2352, 0.7026, 0.6626, 0.7053, 0.7248, 0.6893, 0.7297, 0.6849, 0.668, 0.6816, 0.165, 0.687, 0.2269, 0.6598, 0.2352, 0.6516, 0.1742, 0.7005, 0.6003, 0.7026, 0.6626, 0.6849, 0.668, 0.6813, 0.6061, 0.6705, 0.1038, 0.6816, 0.165, 0.6516, 0.1742, 0.636, 0.1147, 0.6986, 0.538, 0.7005, 0.6003, 0.6813, 0.6061, 0.6783, 0.5442, 0.6315, 0.04596, 0.6705, 0.1038, 0.636, 0.1147, 0.5922, 0.06116, 0.6968, 0.4757, 0.6986, 0.538, 0.6783, 0.5442, 0.6754, 0.4823, 0.4367, 0.03538, 0.6315, 0.04596, 0.5922, 0.06116, 0.4552, 0.0456, 0.6516, 0.1742, 0.6598, 0.2352, 0.6339, 0.2469, 0.6239, 0.187, 0.6813, 0.6061, 0.6849, 0.668, 0.667, 0.676, 0.6622, 0.6147, 0.636, 0.1147, 0.6516, 0.1742, 0.6239, 0.187, 0.6062, 0.1291, 0.6783, 0.5442, 0.6813, 0.6061, 0.6622, 0.6147, 0.658, 0.5533, 0.5922, 0.06116, 0.636, 0.1147, 0.6062, 0.1291, 0.5649, 0.07821, 0.6754, 0.4823, 0.6783, 0.5442, 0.658, 0.5533, 0.6541, 0.4918, 0.4552, 0.0456, 0.5922, 0.06116, 0.5649, 0.07821, 0.4623, 0.05733, 0.6724, 0.4203, 0.6754, 0.4823, 0.6541, 0.4918, 0.6501, 0.4303, 0.706, 0.8515, 0.7289, 0.9095, 0.697, 0.8557, 0.3774, 0.09048, 0.4552, 0.0456, 0.4623, 0.05733, 0.6691, 0.3584, 0.6724, 0.4203, 0.6501, 0.4303, 0.6458, 0.3689, 0.6955, 0.791, 0.706, 0.8515, 0.697, 0.8557, 0.6821, 0.7971, 0.6652, 0.2967, 0.6691, 0.3584, 0.6458, 0.3689, 0.6406, 0.3077, 0.6893, 0.7297, 0.6955, 0.791, 0.6821, 0.7971, 0.6732, 0.7369, 0.6598, 0.2352, 0.6652, 0.2967, 0.6406, 0.3077, 0.6339, 0.2469, 0.6849, 0.668, 0.6893, 0.7297, 0.6732, 0.7369, 0.667, 0.676, 0.3774, 0.09048, 0.4623, 0.05733, 0.4633, 0.0695, 0.6458, 0.3689, 0.6501, 0.4303, 0.6281, 0.4429, 0.623, 0.382, 0.6821, 0.7971, 0.697, 0.8557, 0.6881, 0.8613, 0.6686, 0.8052, 0.6406, 0.3077, 0.6458, 0.3689, 0.623, 0.382, 0.617, 0.3213, 0.6732, 0.7369, 0.6821, 0.7971, 0.6686, 0.8052, 0.657, 0.7463, 0.6339, 0.2469, 0.6406, 0.3077, 0.617, 0.3213, 0.6094, 0.2612, 0.667, 0.676, 0.6732, 0.7369, 0.657, 0.7463, 0.6491, 0.6863, 0.6239, 0.187, 0.6339, 0.2469, 0.6094, 0.2612, 0.5985, 0.2022, 0.6622, 0.6147, 0.667, 0.676, 0.6491, 0.6863, 0.643, 0.6257, 0.6062, 0.1291, 0.6239, 0.187, 0.5985, 0.2022, 0.5804, 0.1455, 0.658, 0.5533, 0.6622, 0.6147, 0.643, 0.6257, 0.6378, 0.5649, 0.5649, 0.07821, 0.6062, 0.1291, 0.5804, 0.1455, 0.5436, 0.09571, 0.6541, 0.4918, 0.658, 0.5533, 0.6378, 0.5649, 0.6329, 0.5039, 0.4623, 0.05733, 0.5649, 0.07821, 0.5436, 0.09571, 0.4633, 0.0695, 0.6501, 0.4303, 0.6541, 0.4918, 0.6329, 0.5039, 0.6281, 0.4429, 0.697, 0.8557, 0.7289, 0.9095, 0.6881, 0.8613, 0.5804, 0.1455, 0.5985, 0.2022, 0.575, 0.2189, 0.5576, 0.1629, 0.6378, 0.5649, 0.643, 0.6257, 0.6237, 0.6389, 0.6175, 0.5786, 0.5436, 0.09571, 0.5804, 0.1455, 0.5576, 0.1629, 0.5255, 0.113, 0.6329, 0.5039, 0.6378, 0.5649, 0.6175, 0.5786, 0.612, 0.5181, 0.4633, 0.0695, 0.5436, 0.09571, 0.5255, 0.113, 0.4607, 0.08155, 0.6281, 0.4429, 0.6329, 0.5039, 0.612, 0.5181, 0.6065, 0.4576, 0.6881, 0.8613, 0.7289, 0.9095, 0.6796, 0.8682, 0.3774, 0.09048, 0.4633, 0.0695, 0.4607, 0.08155, 0.623, 0.382, 0.6281, 0.4429, 0.6065, 0.4576, 0.6008, 0.3971, 0.6686, 0.8052, 0.6881, 0.8613, 0.6796, 0.8682, 0.6549, 0.8151, 0.617, 0.3213, 0.623, 0.382, 0.6008, 0.3971, 0.5942, 0.337, 0.657, 0.7463, 0.6686, 0.8052, 0.6549, 0.8151, 0.6407, 0.7578, 0.6094, 0.2612, 0.617, 0.3213, 0.5942, 0.337, 0.5862, 0.2774, 0.6491, 0.6863, 0.657, 0.7463, 0.6407, 0.7578, 0.631, 0.6988, 0.5985, 0.2022, 0.6094, 0.2612, 0.5862, 0.2774, 0.575, 0.2189, 0.643, 0.6257, 0.6491, 0.6863, 0.631, 0.6988, 0.6237, 0.6389, 0.6549, 0.8151, 0.6796, 0.8682, 0.6713, 0.8763, 0.6412, 0.8267, 0.5942, 0.337, 0.6008, 0.3971, 0.5791, 0.4137, 0.5723, 0.3538, 0.6407, 0.7578, 0.6549, 0.8151, 0.6412, 0.8267, 0.6239, 0.7711, 0.5862, 0.2774, 0.5942, 0.337, 0.5723, 0.3538, 0.5641, 0.2945, 0.631, 0.6988, 0.6407, 0.7578, 0.6239, 0.7711, 0.6126, 0.7131, 0.575, 0.2189, 0.5862, 0.2774, 0.5641, 0.2945, 0.5533, 0.2363, 0.6237, 0.6389, 0.631, 0.6988, 0.6126, 0.7131, 0.6042, 0.6539, 0.5576, 0.1629, 0.575, 0.2189, 0.5533, 0.2363, 0.5371, 0.1803, 0.6175, 0.5786, 0.6237, 0.6389, 0.6042, 0.6539, 0.5972, 0.5941, 0.5255, 0.113, 0.5576, 0.1629, 0.5371, 0.1803, 0.5092, 0.1296, 0.612, 0.5181, 0.6175, 0.5786, 0.5972, 0.5941, 0.5911, 0.534, 0.4607, 0.08155, 0.5255, 0.113, 0.5092, 0.1296, 0.456, 0.09317, 0.6065, 0.4576, 0.612, 0.5181, 0.5911, 0.534, 0.5852, 0.4738, 0.6796, 0.8682, 0.7289, 0.9095, 0.6713, 0.8763, 0.3774, 0.09048, 0.4607, 0.08155, 0.456, 0.09317, 0.6008, 0.3971, 0.6065, 0.4576, 0.5852, 0.4738, 0.5791, 0.4137, 0.5972, 0.5941, 0.6042, 0.6539, 0.5843, 0.6703, 0.5768, 0.6108, 0.5092, 0.1296, 0.5371, 0.1803, 0.518, 0.1974, 0.4941, 0.1453, 0.5911, 0.534, 0.5972, 0.5941, 0.5768, 0.6108, 0.5702, 0.551, 0.456, 0.09317, 0.5092, 0.1296, 0.4941, 0.1453, 0.4499, 0.1041, 0.5852, 0.4738, 0.5911, 0.534, 0.5702, 0.551, 0.564, 0.491, 0.6713, 0.8763, 0.7289, 0.9095, 0.6636, 0.8854, 0.3774, 0.09048, 0.456, 0.09317, 0.4499, 0.1041, 0.5791, 0.4137, 0.5852, 0.4738, 0.564, 0.491, 0.5578, 0.431, 0.6412, 0.8267, 0.6713, 0.8763, 0.6636, 0.8854, 0.6271, 0.8398, 0.5723, 0.3538, 0.5791, 0.4137, 0.5578, 0.431, 0.551, 0.3713, 0.6239, 0.7711, 0.6412, 0.8267, 0.6271, 0.8398, 0.6067, 0.786, 0.5641, 0.2945, 0.5723, 0.3538, 0.551, 0.3713, 0.543, 0.312, 0.6126, 0.7131, 0.6239, 0.7711, 0.6067, 0.786, 0.5937, 0.7289, 0.5533, 0.2363, 0.5641, 0.2945, 0.543, 0.312, 0.5327, 0.2537, 0.6042, 0.6539, 0.6126, 0.7131, 0.5937, 0.7289, 0.5843, 0.6703, 0.5371, 0.1803, 0.5533, 0.2363, 0.5327, 0.2537, 0.518, 0.1974, 0.551, 0.3713, 0.5578, 0.431, 0.5367, 0.4485, 0.5302, 0.3887, 0.6067, 0.786, 0.6271, 0.8398, 0.6127, 0.8543, 0.5888, 0.8021, 0.543, 0.312, 0.551, 0.3713, 0.5302, 0.3887, 0.5226, 0.3292, 0.5937, 0.7289, 0.6067, 0.786, 0.5888, 0.8021, 0.5742, 0.7457, 0.5327, 0.2537, 0.543, 0.312, 0.5226, 0.3292, 0.5132, 0.2706, 0.5843, 0.6703, 0.5937, 0.7289, 0.5742, 0.7457, 0.5639, 0.6875, 0.518, 0.1974, 0.5327, 0.2537, 0.5132, 0.2706, 0.5001, 0.2135, 0.5768, 0.6108, 0.5843, 0.6703, 0.5639, 0.6875, 0.5559, 0.6282, 0.4941, 0.1453, 0.518, 0.1974, 0.5001, 0.2135, 0.4796, 0.1598, 0.5702, 0.551, 0.5768, 0.6108, 0.5559, 0.6282, 0.5492, 0.5685, 0.4499, 0.1041, 0.4941, 0.1453, 0.4796, 0.1598, 0.4429, 0.1143, 0.564, 0.491, 0.5702, 0.551, 0.5492, 0.5685, 0.5429, 0.5085, 0.6636, 0.8854, 0.7289, 0.9095, 0.6566, 0.8955, 0.3774, 0.09048, 0.4499, 0.1041, 0.4429, 0.1143, 0.5578, 0.431, 0.564, 0.491, 0.5429, 0.5085, 0.5367, 0.4485, 0.6271, 0.8398, 0.6636, 0.8854, 0.6566, 0.8955, 0.6127, 0.8543, 0.4796, 0.1598, 0.5001, 0.2135, 0.4829, 0.2285, 0.4655, 0.173, 0.5492, 0.5685, 0.5559, 0.6282, 0.5347, 0.6457, 0.5279, 0.5858, 0.4429, 0.1143, 0.4796, 0.1598, 0.4655, 0.173, 0.4352, 0.1235, 0.5429, 0.5085, 0.5492, 0.5685, 0.5279, 0.5858, 0.5218, 0.5257, 0.6566, 0.8955, 0.7289, 0.9095, 0.6504, 0.9065, 0.3774, 0.09048, 0.4429, 0.1143, 0.4352, 0.1235, 0.5367, 0.4485, 0.5429, 0.5085, 0.5218, 0.5257, 0.5158, 0.4655, 0.6127, 0.8543, 0.6566, 0.8955, 0.6504, 0.9065, 0.5975, 0.8699, 0.5302, 0.3887, 0.5367, 0.4485, 0.5158, 0.4655, 0.5097, 0.4054, 0.5888, 0.8021, 0.6127, 0.8543, 0.5975, 0.8699, 0.5698, 0.8192, 0.5226, 0.3292, 0.5302, 0.3887, 0.5097, 0.4054, 0.5027, 0.3456, 0.5742, 0.7457, 0.5888, 0.8021, 0.5698, 0.8192, 0.5537, 0.7632, 0.5132, 0.2706, 0.5226, 0.3292, 0.5027, 0.3456, 0.4943, 0.2864, 0.5639, 0.6875, 0.5742, 0.7457, 0.5537, 0.7632, 0.5428, 0.705, 0.5001, 0.2135, 0.5132, 0.2706, 0.4943, 0.2864, 0.4829, 0.2285, 0.5559, 0.6282, 0.5639, 0.6875, 0.5428, 0.705, 0.5347, 0.6457, 0.5698, 0.8192, 0.5975, 0.8699, 0.5813, 0.8865, 0.5493, 0.8366, 0.5027, 0.3456, 0.5097, 0.4054, 0.4894, 0.4209, 0.4832, 0.3606, 0.5537, 0.7632, 0.5698, 0.8192, 0.5493, 0.8366, 0.5319, 0.7806, 0.4943, 0.2864, 0.5027, 0.3456, 0.4832, 0.3606, 0.4758, 0.3008, 0.5428, 0.705, 0.5537, 0.7632, 0.5319, 0.7806, 0.5208, 0.7221, 0.4829, 0.2285, 0.4943, 0.2864, 0.4758, 0.3008, 0.4661, 0.2418, 0.5347, 0.6457, 0.5428, 0.705, 0.5208, 0.7221, 0.5127, 0.6626, 0.4655, 0.173, 0.4829, 0.2285, 0.4661, 0.2418, 0.4518, 0.1846, 0.5279, 0.5858, 0.5347, 0.6457, 0.5127, 0.6626, 0.5062, 0.6024, 0.4352, 0.1235, 0.4655, 0.173, 0.4518, 0.1846, 0.427, 0.1316, 0.5218, 0.5257, 0.5279, 0.5858, 0.5062, 0.6024, 0.5004, 0.542, 0.6504, 0.9065, 0.7289, 0.9095, 0.6457, 0.9181, 0.3774, 0.09048, 0.4352, 0.1235, 0.427, 0.1316, 0.5158, 0.4655, 0.5218, 0.5257, 0.5004, 0.542, 0.495, 0.4814, 0.5975, 0.8699, 0.6504, 0.9065, 0.6457, 0.9181, 0.5813, 0.8865, 0.5097, 0.4054, 0.5158, 0.4655, 0.495, 0.4814, 0.4894, 0.4209, 0.5062, 0.6024, 0.5127, 0.6626, 0.49, 0.6782, 0.484, 0.6176, 0.427, 0.1316, 0.4518, 0.1846, 0.4381, 0.1945, 0.4184, 0.1385, 0.5004, 0.542, 0.5062, 0.6024, 0.484, 0.6176, 0.4788, 0.5567, 0.6457, 0.9181, 0.7289, 0.9095, 0.643, 0.9301, 0.3774, 0.09048, 0.427, 0.1316, 0.4184, 0.1385, 0.495, 0.4814, 0.5004, 0.542, 0.4788, 0.5567, 0.474, 0.4957, 0.5813, 0.8865, 0.6457, 0.9181, 0.643, 0.9301, 0.5633, 0.9038, 0.4894, 0.4209, 0.495, 0.4814, 0.474, 0.4957, 0.4691, 0.4348, 0.5493, 0.8366, 0.5813, 0.8865, 0.5633, 0.9038, 0.5266, 0.854, 0.4832, 0.3606, 0.4894, 0.4209, 0.4691, 0.4348, 0.4639, 0.3739, 0.5319, 0.7806, 0.5493, 0.8366, 0.5266, 0.854, 0.5085, 0.7973, 0.4758, 0.3008, 0.4832, 0.3606, 0.4639, 0.3739, 0.4577, 0.3133, 0.5208, 0.7221, 0.5319, 0.7806, 0.5085, 0.7973, 0.4976, 0.7383, 0.4661, 0.2418, 0.4758, 0.3008, 0.4577, 0.3133, 0.4497, 0.2534, 0.5127, 0.6626, 0.5208, 0.7221, 0.4976, 0.7383, 0.49, 0.6782, 0.4518, 0.1846, 0.4661, 0.2418, 0.4497, 0.2534, 0.4381, 0.1945, 0.4639, 0.3739, 0.4691, 0.4348, 0.4489, 0.4464, 0.4447, 0.385, 0.5085, 0.7973, 0.5266, 0.854, 0.501, 0.8704, 0.4832, 0.8126, 0.4577, 0.3133, 0.4639, 0.3739, 0.4447, 0.385, 0.4398, 0.3238, 0.4976, 0.7383, 0.5085, 0.7973, 0.4832, 0.8126, 0.4731, 0.7527, 0.4497, 0.2534, 0.4577, 0.3133, 0.4398, 0.3238, 0.4336, 0.2629, 0.49, 0.6782, 0.4976, 0.7383, 0.4731, 0.7527, 0.4664, 0.6919, 0.4381, 0.1945, 0.4497, 0.2534, 0.4336, 0.2629, 0.4246, 0.2027, 0.484, 0.6176, 0.49, 0.6782, 0.4664, 0.6919, 0.4612, 0.6308, 0.4184, 0.1385, 0.4381, 0.1945, 0.4246, 0.2027, 0.4096, 0.1441, 0.4788, 0.5567, 0.484, 0.6176, 0.4612, 0.6308, 0.4569, 0.5694, 0.643, 0.9301, 0.7289, 0.9095, 0.6439, 0.9423, 0.3774, 0.09048, 0.4184, 0.1385, 0.4096, 0.1441, 0.474, 0.4957, 0.4788, 0.5567, 0.4569, 0.5694, 0.4529, 0.5079, 0.5633, 0.9038, 0.643, 0.9301, 0.6439, 0.9423, 0.5421, 0.9213, 0.4691, 0.4348, 0.474, 0.4957, 0.4529, 0.5079, 0.4489, 0.4464, 0.5266, 0.854, 0.5633, 0.9038, 0.5421, 0.9213, 0.501, 0.8704, 0.4096, 0.1441, 0.4246, 0.2027, 0.4112, 0.2089, 0.4006, 0.1484, 0.4569, 0.5694, 0.4612, 0.6308, 0.4379, 0.6413, 0.4346, 0.5794, 0.6439, 0.9423, 0.7289, 0.9095, 0.6508, 0.9541, 0.3774, 0.09048, 0.4096, 0.1441, 0.4006, 0.1484, 0.4529, 0.5079, 0.4569, 0.5694, 0.4346, 0.5794, 0.4316, 0.5175, 0.5421, 0.9213, 0.6439, 0.9423, 0.6508, 0.9541, 0.515, 0.9384, 0.4489, 0.4464, 0.4529, 0.5079, 0.4316, 0.5175, 0.4286, 0.4556, 0.501, 0.8704, 0.5421, 0.9213, 0.515, 0.9384, 0.4713, 0.8849, 0.4447, 0.385, 0.4489, 0.4464, 0.4286, 0.4556, 0.4255, 0.3936, 0.4832, 0.8126, 0.501, 0.8704, 0.4713, 0.8849, 0.4555, 0.8254, 0.4398, 0.3238, 0.4447, 0.385, 0.4255, 0.3936, 0.422, 0.3318, 0.4731, 0.7527, 0.4832, 0.8126, 0.4555, 0.8254, 0.4472, 0.7645, 0.4336, 0.2629, 0.4398, 0.3238, 0.422, 0.3318, 0.4175, 0.2702, 0.4664, 0.6919, 0.4731, 0.7527, 0.4472, 0.7645, 0.4419, 0.703, 0.4246, 0.2027, 0.4336, 0.2629, 0.4175, 0.2702, 0.4112, 0.2089, 0.4612, 0.6308, 0.4664, 0.6919, 0.4419, 0.703, 0.4379, 0.6413, 0.422, 0.3318, 0.4255, 0.3936, 0.4064, 0.3996, 0.4042, 0.3373, 0.4472, 0.7645, 0.4555, 0.8254, 0.4256, 0.8348, 0.4201, 0.773, 0.4175, 0.2702, 0.422, 0.3318, 0.4042, 0.3373, 0.4015, 0.2751, 0.4419, 0.703, 0.4472, 0.7645, 0.4201, 0.773, 0.4166, 0.7109, 0.4112, 0.2089, 0.4175, 0.2702, 0.4015, 0.2751, 0.3977, 0.2131, 0.4379, 0.6413, 0.4419, 0.703, 0.4166, 0.7109, 0.4141, 0.6487, 0.4006, 0.1484, 0.4112, 0.2089, 0.3977, 0.2131, 0.3914, 0.1513, 0.4346, 0.5794, 0.4379, 0.6413, 0.4141, 0.6487, 0.412, 0.5864, 0.6508, 0.9541, 0.7289, 0.9095, 0.6688, 0.9644, 0.3774, 0.09048, 0.4006, 0.1484, 0.3914, 0.1513, 0.4316, 0.5175, 0.4346, 0.5794, 0.412, 0.5864, 0.4101, 0.5241, 0.515, 0.9384, 0.6508, 0.9541, 0.6688, 0.9644, 0.4762, 0.9536, 0.4286, 0.4556, 0.4316, 0.5175, 0.4101, 0.5241, 0.4083, 0.4618, 0.4713, 0.8849, 0.515, 0.9384, 0.4762, 0.9536, 0.4369, 0.896, 0.4255, 0.3936, 0.4286, 0.4556, 0.4083, 0.4618, 0.4064, 0.3996, 0.4555, 0.8254, 0.4713, 0.8849, 0.4369, 0.896, 0.4256, 0.8348, 0.6688, 0.9644, 0.7289, 0.9095, 0.7045, 0.971, 0.3774, 0.09048, 0.3914, 0.1513, 0.3822, 0.1528, 0.4101, 0.5241, 0.412, 0.5864, 0.3892, 0.59, 0.3885, 0.5275, 0.4762, 0.9536, 0.6688, 0.9644, 0.7045, 0.971, 0.4164, 0.9639, 0.4083, 0.4618, 0.4101, 0.5241, 0.3885, 0.5275, 0.3879, 0.4651, 0.4369, 0.896, 0.4762, 0.9536, 0.4164, 0.9639, 0.3982, 0.9021, 0.4064, 0.3996, 0.4083, 0.4618, 0.3879, 0.4651, 0.3872, 0.4026, 0.4256, 0.8348, 0.4369, 0.896, 0.3982, 0.9021, 0.394, 0.8398, 0.4042, 0.3373, 0.4064, 0.3996, 0.3872, 0.4026, 0.3865, 0.3401, 0.4201, 0.773, 0.4256, 0.8348, 0.394, 0.8398, 0.392, 0.7774, 0.4015, 0.2751, 0.4042, 0.3373, 0.3865, 0.3401, 0.3856, 0.2776, 0.4166, 0.7109, 0.4201, 0.773, 0.392, 0.7774, 0.3908, 0.7149, 0.3977, 0.2131, 0.4015, 0.2751, 0.3856, 0.2776, 0.3843, 0.2152, 0.4141, 0.6487, 0.4166, 0.7109, 0.3908, 0.7149, 0.3899, 0.6525, 0.3914, 0.1513, 0.3977, 0.2131, 0.3843, 0.2152, 0.3822, 0.1528, 0.412, 0.5864, 0.4141, 0.6487, 0.3899, 0.6525, 0.3892, 0.59, 0.392, 0.7774, 0.394, 0.8398, 0.3617, 0.8399, 0.3636, 0.7775, 0.3856, 0.2776, 0.3865, 0.3401, 0.3688, 0.3402, 0.3697, 0.2777, 0.3908, 0.7149, 0.392, 0.7774, 0.3636, 0.7775, 0.3648, 0.715, 0.3843, 0.2152, 0.3856, 0.2776, 0.3697, 0.2777, 0.3709, 0.2152, 0.3899, 0.6525, 0.3908, 0.7149, 0.3648, 0.715, 0.3656, 0.6525, 0.3822, 0.1528, 0.3843, 0.2152, 0.3709, 0.2152, 0.3729, 0.1528, 0.3892, 0.59, 0.3899, 0.6525, 0.3656, 0.6525, 0.3663, 0.5901, 0.7045, 0.971, 0.7289, 0.9095, 0.752, 0.9711, 0.3774, 0.09048, 0.3822, 0.1528, 0.3729, 0.1528, 0.3885, 0.5275, 0.3892, 0.59, 0.3663, 0.5901, 0.3669, 0.5276, 0.4164, 0.9639, 0.7045, 0.971, 0.752, 0.9711, 1.044, 0.9641, 0.3879, 0.4651, 0.3885, 0.5275, 0.3669, 0.5276, 0.3675, 0.4651, 0.3982, 0.9021, 0.4164, 0.9639, 0.3406, 0.9641, 0.3577, 0.9022, 0.3872, 0.4026, 0.3879, 0.4651, 0.3675, 0.4651, 0.3681, 0.4026, 0.394, 0.8398, 0.3982, 0.9021, 0.3577, 0.9022, 0.3617, 0.8399, 0.3865, 0.3401, 0.3872, 0.4026, 0.3681, 0.4026, 0.3688, 0.3402, 0.3669, 0.5276, 0.3663, 0.5901, 0.3435, 0.5866, 0.3453, 0.5243, 1.044, 0.9641, 0.752, 0.9711, 0.7882, 0.9646, 0.9831, 0.954, 0.3675, 0.4651, 0.3669, 0.5276, 0.3453, 0.5243, 0.3471, 0.462, 0.3577, 0.9022, 0.3406, 0.9641, 0.28, 0.954, 0.319, 0.8962, 0.3681, 0.4026, 0.3675, 0.4651, 0.3471, 0.462, 0.3489, 0.3997, 0.3617, 0.8399, 0.3577, 0.9022, 0.319, 0.8962, 0.3301, 0.835, 0.3688, 0.3402, 0.3681, 0.4026, 0.3489, 0.3997, 0.3511, 0.3374, 0.3636, 0.7775, 0.3617, 0.8399, 0.3301, 0.835, 0.3355, 0.7731, 0.3697, 0.2777, 0.3688, 0.3402, 0.3511, 0.3374, 0.3537, 0.2752, 0.3648, 0.715, 0.3636, 0.7775, 0.3355, 0.7731, 0.3389, 0.711, 0.3709, 0.2152, 0.3697, 0.2777, 0.3537, 0.2752, 0.3574, 0.2132, 0.3656, 0.6525, 0.3648, 0.715, 0.3389, 0.711, 0.3414, 0.6488, 0.3729, 0.1528, 0.3709, 0.2152, 0.3574, 0.2132, 0.3636, 0.1514, 0.3663, 0.5901, 0.3656, 0.6525, 0.3414, 0.6488, 0.3435, 0.5866, 0.752, 0.9711, 0.7289, 0.9095, 0.7882, 0.9646, 0.3774, 0.09048, 0.3729, 0.1528, 0.3636, 0.1514, 0.3537, 0.2752, 0.3511, 0.3374, 0.3333, 0.332, 0.3377, 0.2703, 0.3389, 0.711, 0.3355, 0.7731, 0.3083, 0.7648, 0.3136, 0.7033, 0.3574, 0.2132, 0.3537, 0.2752, 0.3377, 0.2703, 0.344, 0.209, 0.3414, 0.6488, 0.3389, 0.711, 0.3136, 0.7033, 0.3176, 0.6416, 0.3636, 0.1514, 0.3574, 0.2132, 0.344, 0.209, 0.3545, 0.1485, 0.3435, 0.5866, 0.3414, 0.6488, 0.3176, 0.6416, 0.3209, 0.5797, 0.7882, 0.9646, 0.7289, 0.9095, 0.8067, 0.9544, 0.3774, 0.09048, 0.3636, 0.1514, 0.3545, 0.1485, 0.3453, 0.5243, 0.3435, 0.5866, 0.3209, 0.5797, 0.3238, 0.5177, 0.9831, 0.954, 0.7882, 0.9646, 0.8067, 0.9544, 0.9438, 0.9388, 0.3471, 0.462, 0.3453, 0.5243, 0.3238, 0.5177, 0.3267, 0.4558, 0.319, 0.8962, 0.28, 0.954, 0.2407, 0.9388, 0.2844, 0.8853, 0.3489, 0.3997, 0.3471, 0.462, 0.3267, 0.4558, 0.3298, 0.3939, 0.3301, 0.835, 0.319, 0.8962, 0.2844, 0.8853, 0.3001, 0.8258, 0.3511, 0.3374, 0.3489, 0.3997, 0.3298, 0.3939, 0.3333, 0.332, 0.3355, 0.7731, 0.3301, 0.835, 0.3001, 0.8258, 0.3083, 0.7648, 0.9438, 0.9388, 0.8067, 0.9544, 0.8139, 0.9427, 0.9165, 0.9218, 0.3267, 0.4558, 0.3238, 0.5177, 0.3025, 0.5082, 0.3065, 0.4467, 0.2844, 0.8853, 0.2407, 0.9388, 0.2134, 0.9218, 0.2546, 0.8709, 0.3298, 0.3939, 0.3267, 0.4558, 0.3065, 0.4467, 0.3106, 0.3853, 0.3001, 0.8258, 0.2844, 0.8853, 0.2546, 0.8709, 0.2724, 0.813, 0.3333, 0.332, 0.3298, 0.3939, 0.3106, 0.3853, 0.3155, 0.324, 0.3083, 0.7648, 0.3001, 0.8258, 0.2724, 0.813, 0.2824, 0.7531, 0.3377, 0.2703, 0.3333, 0.332, 0.3155, 0.324, 0.3217, 0.2631, 0.3136, 0.7033, 0.3083, 0.7648, 0.2824, 0.7531, 0.2891, 0.6923, 0.344, 0.209, 0.3377, 0.2703, 0.3217, 0.2631, 0.3305, 0.2029, 0.3176, 0.6416, 0.3136, 0.7033, 0.2891, 0.6923, 0.2942, 0.6311, 0.3545, 0.1485, 0.344, 0.209, 0.3305, 0.2029, 0.3454, 0.1443, 0.3209, 0.5797, 0.3176, 0.6416, 0.2942, 0.6311, 0.2986, 0.5697, 0.8067, 0.9544, 0.7289, 0.9095, 0.8139, 0.9427, 0.3774, 0.09048, 0.3545, 0.1485, 0.3454, 0.1443, 0.3238, 0.5177, 0.3209, 0.5797, 0.2986, 0.5697, 0.3025, 0.5082, 0.2891, 0.6923, 0.2824, 0.7531, 0.2578, 0.7388, 0.2655, 0.6787, 0.3305, 0.2029, 0.3217, 0.2631, 0.3055, 0.2537, 0.317, 0.1948, 0.2942, 0.6311, 0.2891, 0.6923, 0.2655, 0.6787, 0.2714, 0.618, 0.3454, 0.1443, 0.3305, 0.2029, 0.317, 0.1948, 0.3366, 0.1387, 0.2986, 0.5697, 0.2942, 0.6311, 0.2714, 0.618, 0.2766, 0.5571, 0.8139, 0.9427, 0.7289, 0.9095, 0.8148, 0.9305, 0.3774, 0.09048, 0.3454, 0.1443, 0.3366, 0.1387, 0.3025, 0.5082, 0.2986, 0.5697, 0.2766, 0.5571, 0.2814, 0.4961, 0.9165, 0.9218, 0.8139, 0.9427, 0.8148, 0.9305, 0.8951, 0.9043, 0.3065, 0.4467, 0.3025, 0.5082, 0.2814, 0.4961, 0.2862, 0.4351, 0.2546, 0.8709, 0.2134, 0.9218, 0.1921, 0.9043, 0.2288, 0.8545, 0.3106, 0.3853, 0.3065, 0.4467, 0.2862, 0.4351, 0.2914, 0.3743, 0.2724, 0.813, 0.2546, 0.8709, 0.2288, 0.8545, 0.2469, 0.7978, 0.3155, 0.324, 0.3106, 0.3853, 0.2914, 0.3743, 0.2976, 0.3137, 0.2824, 0.7531, 0.2724, 0.813, 0.2469, 0.7978, 0.2578, 0.7388, 0.3217, 0.2631, 0.3155, 0.324, 0.2976, 0.3137, 0.3055, 0.2537, 0.2862, 0.4351, 0.2814, 0.4961, 0.2604, 0.4819, 0.266, 0.4214, 0.2288, 0.8545, 0.1921, 0.9043, 0.174, 0.887, 0.2061, 0.8371, 0.2914, 0.3743, 0.2862, 0.4351, 0.266, 0.4214, 0.2721, 0.3611, 0.2469, 0.7978, 0.2288, 0.8545, 0.2061, 0.8371, 0.2235, 0.7811, 0.2976, 0.3137, 0.2914, 0.3743, 0.2721, 0.3611, 0.2795, 0.3012, 0.2578, 0.7388, 0.2469, 0.7978, 0.2235, 0.7811, 0.2346, 0.7226, 0.3055, 0.2537, 0.2976, 0.3137, 0.2795, 0.3012, 0.2891, 0.2422, 0.2655, 0.6787, 0.2578, 0.7388, 0.2346, 0.7226, 0.2427, 0.663, 0.317, 0.1948, 0.3055, 0.2537, 0.2891, 0.2422, 0.3034, 0.1849, 0.2714, 0.618, 0.2655, 0.6787, 0.2427, 0.663, 0.2492, 0.6029, 0.3366, 0.1387, 0.317, 0.1948, 0.3034, 0.1849, 0.328, 0.1318, 0.2766, 0.5571, 0.2714, 0.618, 0.2492, 0.6029, 0.255, 0.5424, 0.8148, 0.9305, 0.7289, 0.9095, 0.8123, 0.9184, 0.3774, 0.09048, 0.3366, 0.1387, 0.328, 0.1318, 0.2814, 0.4961, 0.2766, 0.5571, 0.255, 0.5424, 0.2604, 0.4819, 0.8951, 0.9043, 0.8148, 0.9305, 0.8123, 0.9184, 0.877, 0.887, 0.3034, 0.1849, 0.2891, 0.2422, 0.2724, 0.2289, 0.2896, 0.1733, 0.2492, 0.6029, 0.2427, 0.663, 0.2208, 0.6462, 0.2275, 0.5863, 0.328, 0.1318, 0.3034, 0.1849, 0.2896, 0.1733, 0.3198, 0.1237, 0.255, 0.5424, 0.2492, 0.6029, 0.2275, 0.5863, 0.2336, 0.5262, 0.8123, 0.9184, 0.7289, 0.9095, 0.8076, 0.9068, 0.3774, 0.09048, 0.328, 0.1318, 0.3198, 0.1237, 0.2604, 0.4819, 0.255, 0.5424, 0.2336, 0.5262, 0.2395, 0.466, 0.877, 0.887, 0.8123, 0.9184, 0.8076, 0.9068, 0.8608, 0.8704, 0.266, 0.4214, 0.2604, 0.4819, 0.2395, 0.466, 0.2457, 0.4059, 0.2061, 0.8371, 0.174, 0.887, 0.1577, 0.8704, 0.1855, 0.8197, 0.2721, 0.3611, 0.266, 0.4214, 0.2457, 0.4059, 0.2526, 0.3461, 0.2235, 0.7811, 0.2061, 0.8371, 0.1855, 0.8197, 0.2017, 0.7637, 0.2795, 0.3012, 0.2721, 0.3611, 0.2526, 0.3461, 0.2611, 0.2869, 0.2346, 0.7226, 0.2235, 0.7811, 0.2017, 0.7637, 0.2126, 0.7055, 0.2891, 0.2422, 0.2795, 0.3012, 0.2611, 0.2869, 0.2724, 0.2289, 0.2427, 0.663, 0.2346, 0.7226, 0.2126, 0.7055, 0.2208, 0.6462, 0.2526, 0.3461, 0.2457, 0.4059, 0.2252, 0.3892, 0.2328, 0.3297, 0.2017, 0.7637, 0.1855, 0.8197, 0.1665, 0.8026, 0.1812, 0.7463, 0.2611, 0.2869, 0.2526, 0.3461, 0.2328, 0.3297, 0.2422, 0.2711, 0.2126, 0.7055, 0.2017, 0.7637, 0.1812, 0.7463, 0.1915, 0.688, 0.2724, 0.2289, 0.2611, 0.2869, 0.2422, 0.2711, 0.2552, 0.214, 0.2208, 0.6462, 0.2126, 0.7055, 0.1915, 0.688, 0.1994, 0.6287, 0.2896, 0.1733, 0.2724, 0.2289, 0.2552, 0.214, 0.2756, 0.1602, 0.2275, 0.5863, 0.2208, 0.6462, 0.1994, 0.6287, 0.2062, 0.569, 0.3198, 0.1237, 0.2896, 0.1733, 0.2756, 0.1602, 0.3121, 0.1146, 0.2336, 0.5262, 0.2275, 0.5863, 0.2062, 0.569, 0.2125, 0.509, 0.8076, 0.9068, 0.7289, 0.9095, 0.8015, 0.8959, 0.3774, 0.09048, 0.3198, 0.1237, 0.3121, 0.1146, 0.2395, 0.466, 0.2336, 0.5262, 0.2125, 0.509, 0.2187, 0.449, 0.8608, 0.8704, 0.8076, 0.9068, 0.8015, 0.8959, 0.8456, 0.8547, 0.2457, 0.4059, 0.2395, 0.466, 0.2187, 0.449, 0.2252, 0.3892, 0.8886, 0.8197, 0.8608, 0.8704, 0.8456, 0.8547, 0.8696, 0.8026, 0.3121, 0.1146, 0.2756, 0.1602, 0.2611, 0.1457, 0.305, 0.1045, 0.2125, 0.509, 0.2062, 0.569, 0.1852, 0.5515, 0.1914, 0.4915, 0.8015, 0.8959, 0.7289, 0.9095, 0.7944, 0.8857, 0.3774, 0.09048, 0.3121, 0.1146, 0.305, 0.1045, 0.2187, 0.449, 0.2125, 0.509, 0.1914, 0.4915, 0.1976, 0.4315, 0.8456, 0.8547, 0.8015, 0.8959, 0.7944, 0.8857, 0.8311, 0.8402, 0.2252, 0.3892, 0.2187, 0.449, 0.1976, 0.4315, 0.2044, 0.3718, 0.8696, 0.8026, 0.8456, 0.8547, 0.8311, 0.8402, 0.8516, 0.7865, 0.2328, 0.3297, 0.2252, 0.3892, 0.2044, 0.3718, 0.2124, 0.3125, 0.1812, 0.7463, 0.1665, 0.8026, 0.1485, 0.7865, 0.1616, 0.7294, 0.2422, 0.2711, 0.2328, 0.3297, 0.2124, 0.3125, 0.2226, 0.2543, 0.1915, 0.688, 0.1812, 0.7463, 0.1616, 0.7294, 0.1711, 0.6708, 0.2552, 0.214, 0.2422, 0.2711, 0.2226, 0.2543, 0.2373, 0.1979, 0.1994, 0.6287, 0.1915, 0.688, 0.1711, 0.6708, 0.1786, 0.6113, 0.2756, 0.1602, 0.2552, 0.214, 0.2373, 0.1979, 0.2611, 0.1457, 0.2062, 0.569, 0.1994, 0.6287, 0.1786, 0.6113, 0.1852, 0.5515, 0.8647, 0.7294, 0.8516, 0.7865, 0.8344, 0.7715, 0.8458, 0.7136, 0.2226, 0.2543, 0.2124, 0.3125, 0.1913, 0.295, 0.2021, 0.2368, 0.8741, 0.6708, 0.8647, 0.7294, 0.8458, 0.7136, 0.8543, 0.6544, 0.2373, 0.1979, 0.2226, 0.2543, 0.2021, 0.2368, 0.2183, 0.1808, 0.1786, 0.6113, 0.1711, 0.6708, 0.1512, 0.6544, 0.1581, 0.5946, 0.2611, 0.1457, 0.2373, 0.1979, 0.2183, 0.1808, 0.246, 0.1301, 0.1852, 0.5515, 0.1786, 0.6113, 0.1581, 0.5946, 0.1643, 0.5345, 0.305, 0.1045, 0.2611, 0.1457, 0.246, 0.1301, 0.2989, 0.09351, 0.1914, 0.4915, 0.1852, 0.5515, 0.1643, 0.5345, 0.1702, 0.4743, 0.7944, 0.8857, 0.7289, 0.9095, 0.7867, 0.8765, 0.3774, 0.09048, 0.305, 0.1045, 0.2989, 0.09351, 0.1976, 0.4315, 0.1914, 0.4915, 0.1702, 0.4743, 0.1763, 0.4142, 0.8311, 0.8402, 0.7944, 0.8857, 0.7867, 0.8765, 0.8171, 0.827, 0.2044, 0.3718, 0.1976, 0.4315, 0.1763, 0.4142, 0.1831, 0.3543, 0.8516, 0.7865, 0.8311, 0.8402, 0.8171, 0.827, 0.8344, 0.7715, 0.2124, 0.3125, 0.2044, 0.3718, 0.1831, 0.3543, 0.1913, 0.295, 0.8733, 0.4743, 0.8674, 0.5345, 0.8465, 0.5186, 0.852, 0.458, 0.7867, 0.8765, 0.7289, 0.9095, 0.7785, 0.8684, 0.3774, 0.09048, 0.2989, 0.09351, 0.2941, 0.0819, 0.1763, 0.4142, 0.1702, 0.4743, 0.1489, 0.458, 0.1546, 0.3976, 0.8171, 0.827, 0.7867, 0.8765, 0.7785, 0.8684, 0.8033, 0.8154, 0.1831, 0.3543, 0.1763, 0.4142, 0.1546, 0.3976, 0.1612, 0.3374, 0.8344, 0.7715, 0.8171, 0.827, 0.8033, 0.8154, 0.8177, 0.7582, 0.1913, 0.295, 0.1831, 0.3543, 0.1612, 0.3374, 0.1693, 0.2779, 0.8458, 0.7136, 0.8344, 0.7715, 0.8177, 0.7582, 0.8274, 0.6992, 0.2021, 0.2368, 0.1913, 0.295, 0.1693, 0.2779, 0.1804, 0.2194, 0.8543, 0.6544, 0.8458, 0.7136, 0.8274, 0.6992, 0.8347, 0.6394, 0.2183, 0.1808, 0.2021, 0.2368, 0.1804, 0.2194, 0.1978, 0.1634, 0.8612, 0.5946, 0.8543, 0.6544, 0.8347, 0.6394, 0.8409, 0.5791, 0.246, 0.1301, 0.2183, 0.1808, 0.1978, 0.1634, 0.2298, 0.1135, 0.8674, 0.5345, 0.8612, 0.5946, 0.8409, 0.5791, 0.8465, 0.5186, 0.2989, 0.09351, 0.246, 0.1301, 0.2298, 0.1135, 0.2941, 0.0819, 0.8835, 0.2194, 0.8723, 0.2779, 0.8492, 0.2617, 0.8601, 0.2027, 0.8347, 0.6394, 0.8274, 0.6992, 0.8092, 0.6867, 0.8154, 0.6261, 0.1978, 0.1634, 0.1804, 0.2194, 0.157, 0.2027, 0.1751, 0.146, 0.8409, 0.5791, 0.8347, 0.6394, 0.8154, 0.6261, 0.8207, 0.5652, 0.2298, 0.1135, 0.1978, 0.1634, 0.1751, 0.146, 0.2117, 0.09623, 0.8465, 0.5186, 0.8409, 0.5791, 0.8207, 0.5652, 0.8255, 0.5043, 0.2941, 0.0819, 0.2298, 0.1135, 0.2117, 0.09623, 0.2915, 0.06986, 0.852, 0.458, 0.8465, 0.5186, 0.8255, 0.5043, 0.8303, 0.4433, 0.7785, 0.8684, 0.7289, 0.9095, 0.77, 0.8615, 0.3774, 0.09048, 0.2941, 0.0819, 0.2915, 0.06986, 0.8577, 0.3976, 0.852, 0.458, 0.8303, 0.4433, 0.8355, 0.3824, 0.8033, 0.8154, 0.7785, 0.8684, 0.77, 0.8615, 0.7897, 0.8055, 0.8643, 0.3374, 0.8577, 0.3976, 0.8355, 0.3824, 0.8415, 0.3218, 0.8177, 0.7582, 0.8033, 0.8154, 0.7897, 0.8055, 0.8013, 0.7466, 0.8723, 0.2779, 0.8643, 0.3374, 0.8415, 0.3218, 0.8492, 0.2617, 0.8274, 0.6992, 0.8177, 0.7582, 0.8013, 0.7466, 0.8092, 0.6867, 0.77, 0.8615, 0.7289, 0.9095, 0.7611, 0.8559, 0.3774, 0.09048, 0.2915, 0.06986, 0.2923, 0.05769, 0.8355, 0.3824, 0.8303, 0.4433, 0.8084, 0.4306, 0.8128, 0.3692, 0.7897, 0.8055, 0.77, 0.8615, 0.7611, 0.8559, 0.7762, 0.7973, 0.8415, 0.3218, 0.8355, 0.3824, 0.8128, 0.3692, 0.8179, 0.3081, 0.8013, 0.7466, 0.7897, 0.8055, 0.7762, 0.7973, 0.7851, 0.7371, 0.8492, 0.2617, 0.8415, 0.3218, 0.8179, 0.3081, 0.8247, 0.2473, 0.8092, 0.6867, 0.8013, 0.7466, 0.7851, 0.7371, 0.7913, 0.6762, 0.8601, 0.2027, 0.8492, 0.2617, 0.8247, 0.2473, 0.8347, 0.1874, 0.8154, 0.6261, 0.8092, 0.6867, 0.7913, 0.6762, 0.7962, 0.615, 0.8782, 0.146, 0.8601, 0.2027, 0.8347, 0.1874, 0.8525, 0.1296, 0.8207, 0.5652, 0.8154, 0.6261, 0.7962, 0.615, 0.8005, 0.5536, 0.2117, 0.09623, 0.1751, 0.146, 0.1494, 0.1296, 0.1905, 0.07873, 0.8255, 0.5043, 0.8207, 0.5652, 0.8005, 0.5536, 0.8044, 0.4921, 0.2915, 0.06986, 0.2117, 0.09623, 0.1905, 0.07873, 0.2923, 0.05769, 0.8303, 0.4433, 0.8255, 0.5043, 0.8044, 0.4921, 0.8084, 0.4306])
me_sphere_069.materials.append(mat_material_005)
me_sphere_069.materials.append(mat_material_006)
me_sphere_069.use_remesh_preserve_volume = False
me_sphere_069.use_remesh_preserve_attributes = False
me_sphere_069.use_mirror_vertex_groups = False
me_sphere_069.update()
me_plane_102 = bpy.data.meshes.new('Plane.102')
me_plane_102.from_pydata([(-1.0, -1.0, 0.0), (1.0, -1.0, 0.0), (-1.0, 1.0, 0.0), (1.0, 1.0, 0.0)], [], [(0, 1, 3, 2)])
me_plane_102.use_remesh_preserve_volume = False
me_plane_102.use_remesh_preserve_attributes = False
me_plane_102.use_mirror_vertex_groups = False
me_plane_102.update()

# ---- objects
ob_point = bpy.data.objects.new('Point', light_point)
ob_sphere = bpy.data.objects.new('Sphere', me_sphere_069)
ob_plane = bpy.data.objects.new('Plane', me_plane_102)
ob_camera = bpy.data.objects.new('Camera', cam_camera_001)
ob_lamp = bpy.data.objects.new('Lamp', light_lamp)

# ---- transforms, parenting, visibility, modifiers, constraints
ob_point.location = (9.909, -7.154, 16.99)
ob_point.lineart.crease_threshold = 0.0
ob_sphere.location = (13.44, 0.0, 4.186)
ob_sphere.rotation_euler = (0.0, 41.4, 0.0)
ob_sphere.lineart.crease_threshold = 0.0
ob_plane.location = (0.0, 0.0, 0.0)
ob_plane.scale = (20.0, 10.0, 1.0)
ob_plane.lineart.crease_threshold = 0.0
ob_camera.location = (3.137, -26.58, 11.66)
ob_camera.rotation_euler = (1.375, 0.01246, -0.1378)
ob_camera.lineart.crease_threshold = 0.0
ob_lamp.location = (3.42, -9.614, 8.82)
ob_lamp.rotation_euler = (0.6503, 0.05522, 1.866)
ob_lamp.lock_rotations_4d = False
ob_lamp.empty_display_type = 'ARROWS'
ob_lamp.color = (0.0, 0.0, 0.0, 0.0)
ob_lamp.lineart.crease_threshold = 0.0

# ---- collection membership
col_collection_1.objects.link(ob_point)
col_collection_1.objects.link(ob_sphere)
col_collection_1.objects.link(ob_plane)
col_collection_1.objects.link(ob_camera)
col_collection_1.objects.link(ob_lamp)

# ---- scene / render settings (as saved in the file)
scene.camera = ob_camera
scene.frame_start = 1; scene.frame_end = 255; scene.frame_set(218)
scene.render.engine = 'BLENDER_EEVEE_NEXT'
scene.render.resolution_percentage = 50
scene.render.dither_intensity = 0.0
scene.cycles.use_denoising = False
scene.cycles.samples = 128
scene.cycles.sampling_pattern = 'TABULATED_SOBOL'
scene.cycles.light_sampling_threshold = 0.0
scene.cycles.use_adaptive_sampling = False
scene.cycles.use_light_tree = False
scene.cycles.blur_glossy = 0.0
scene.cycles.sample_clamp_indirect = 0.0
scene.view_settings.view_transform = 'Standard'
bpy.context.view_layer.update()
